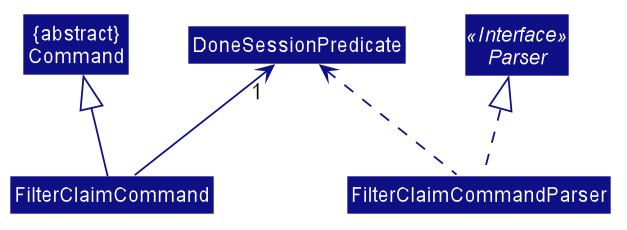

The diagram above was rendered by PlantUML. Its source (embedded in the PNG):
@startuml








skinparam BackgroundColor #FFFFFFF

skinparam Shadowing false

skinparam Class {
    FontColor #FFFFFF
    BorderThickness 1
    BorderColor #FFFFFF
    StereotypeFontColor #FFFFFF
    FontName Arial
}

skinparam Actor {
    BorderColor #000000
    Color #000000
    FontName Arial
}

skinparam Sequence {
    MessageAlign center
    BoxFontSize 15
    BoxPadding 0
    BoxFontColor #FFFFFF
    FontName Arial
}

skinparam Participant {
    FontColor #FFFFFFF
    Padding 20
}

skinparam MinClassWidth 50
skinparam ParticipantPadding 10
skinparam Shadowing false
skinparam DefaultTextAlignment center
skinparam packageStyle Rectangle

hide footbox
hide members
hide circle
show interface members
skinparam arrowThickness 1.1
skinparam arrowColor #101086
skinparam classBackgroundColor #101086

Class "{abstract}\nCommand" as Command 

abstract Parser <<Interface>>

class FilterClaimCommand

class DoneSessionPredicate

class FilterClaimCommandParser

Command <|-- FilterClaimCommand

Parser <|.. FilterClaimCommandParser

DoneSessionPredicate "1" <-- FilterClaimCommand
DoneSessionPredicate <.. FilterClaimCommandParser


@enduml